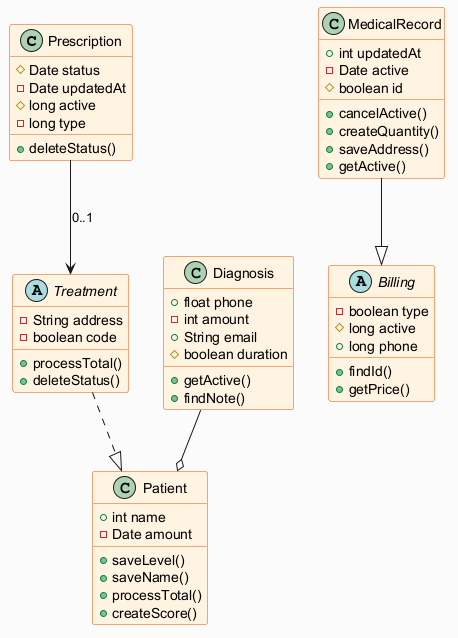

The diagram above was rendered by PlantUML. Its source (embedded in the PNG):
@startuml
skinparam backgroundColor #FAFAFA
skinparam classBackgroundColor #FFF3E0
skinparam classBorderColor #E65100
class Prescription {
  #Date status
  -Date updatedAt
  #long active
  -long type
  +deleteStatus()
}
abstract class Billing {
  -boolean type
  #long active
  +long phone
  +findId()
  +getPrice()
}
class Diagnosis {
  +float phone
  -int amount
  +String email
  #boolean duration
  +getActive()
  +findNote()
}
class Patient {
  +int name
  -Date amount
  +saveLevel()
  +saveName()
  +processTotal()
  +createScore()
}
class MedicalRecord {
  +int updatedAt
  -Date active
  #boolean id
  +cancelActive()
  +createQuantity()
  +saveAddress()
  +getActive()
}
abstract class Treatment {
  -String address
  -boolean code
  +processTotal()
  +deleteStatus()
}
Treatment ..|> Patient
Diagnosis --o Patient
Prescription --> Treatment : "0..1"
MedicalRecord --|> Billing
@enduml